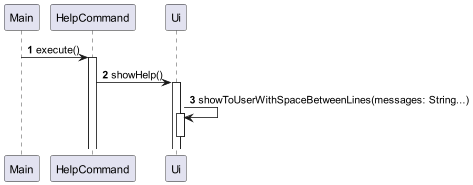

The diagram above was rendered by PlantUML. Its source (embedded in the PNG):
@startuml
'https://plantuml.com/sequence-diagram

autonumber

Main -> HelpCommand: execute()
activate HelpCommand
HelpCommand -> Ui: showHelp()
activate Ui
Ui -> Ui: showToUserWithSpaceBetweenLines(messages: String...)
activate Ui
deactivate Ui

@enduml